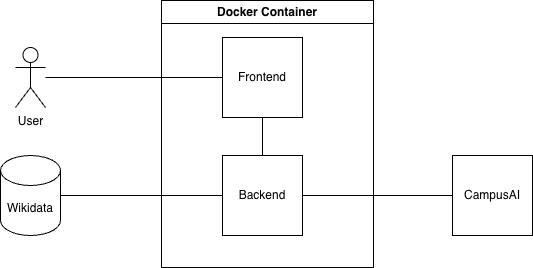

The diagram above was exported from draw.io. Its source (the exported page's mxGraphModel, read from the mxfile embedded in the PNG):
<mxGraphModel dx="1817" dy="1247" grid="0" gridSize="10" guides="1" tooltips="1" connect="1" arrows="1" fold="1" page="0" pageScale="1" pageWidth="850" pageHeight="1100" math="0" shadow="0">
  <root>
    <mxCell id="0" />
    <mxCell id="1" parent="0" />
    <mxCell id="8t9JfRU7mCeLGvRpbdYC-3" parent="1" style="shape=cylinder3;whiteSpace=wrap;html=1;boundedLbl=1;backgroundOutline=1;size=15;" value="Wikidata" vertex="1">
      <mxGeometry height="80" width="60" x="-87" y="144" as="geometry" />
    </mxCell>
    <mxCell id="8t9JfRU7mCeLGvRpbdYC-4" parent="1" style="whiteSpace=wrap;html=1;aspect=fixed;" value="CampusAI" vertex="1">
      <mxGeometry height="80" width="80" x="365" y="144" as="geometry" />
    </mxCell>
    <mxCell id="8t9JfRU7mCeLGvRpbdYC-5" parent="1" style="swimlane;whiteSpace=wrap;html=1;" value="Docker Container" vertex="1">
      <mxGeometry height="267" width="212" x="74" y="-11" as="geometry" />
    </mxCell>
    <mxCell id="8t9JfRU7mCeLGvRpbdYC-1" parent="8t9JfRU7mCeLGvRpbdYC-5" style="whiteSpace=wrap;html=1;aspect=fixed;" value="Frontend" vertex="1">
      <mxGeometry height="80" width="80" x="61" y="37" as="geometry" />
    </mxCell>
    <mxCell id="8t9JfRU7mCeLGvRpbdYC-2" parent="8t9JfRU7mCeLGvRpbdYC-5" style="whiteSpace=wrap;html=1;aspect=fixed;" value="Backend" vertex="1">
      <mxGeometry height="80" width="80" x="61" y="155" as="geometry" />
    </mxCell>
    <mxCell id="8t9JfRU7mCeLGvRpbdYC-11" edge="1" parent="8t9JfRU7mCeLGvRpbdYC-5" source="8t9JfRU7mCeLGvRpbdYC-2" style="endArrow=none;html=1;rounded=0;fontSize=12;startSize=8;endSize=8;curved=1;entryX=0.5;entryY=1;entryDx=0;entryDy=0;" target="8t9JfRU7mCeLGvRpbdYC-1" value="">
      <mxGeometry height="50" relative="1" width="50" as="geometry">
        <mxPoint x="101" y="230" as="sourcePoint" />
        <mxPoint x="151" y="180" as="targetPoint" />
      </mxGeometry>
    </mxCell>
    <mxCell id="8t9JfRU7mCeLGvRpbdYC-12" edge="1" parent="1" source="8t9JfRU7mCeLGvRpbdYC-2" style="endArrow=none;html=1;rounded=0;fontSize=12;startSize=8;endSize=8;curved=1;" target="8t9JfRU7mCeLGvRpbdYC-4" value="">
      <mxGeometry height="50" relative="1" width="50" as="geometry">
        <mxPoint x="175" y="219" as="sourcePoint" />
        <mxPoint x="225" y="169" as="targetPoint" />
      </mxGeometry>
    </mxCell>
    <mxCell id="8t9JfRU7mCeLGvRpbdYC-13" edge="1" parent="1" source="8t9JfRU7mCeLGvRpbdYC-2" style="endArrow=none;html=1;rounded=0;fontSize=12;startSize=8;endSize=8;curved=1;" target="8t9JfRU7mCeLGvRpbdYC-3" value="">
      <mxGeometry height="50" relative="1" width="50" as="geometry">
        <mxPoint x="175" y="219" as="sourcePoint" />
        <mxPoint x="225" y="169" as="targetPoint" />
      </mxGeometry>
    </mxCell>
    <mxCell id="8t9JfRU7mCeLGvRpbdYC-14" parent="1" style="shape=umlActor;verticalLabelPosition=bottom;verticalAlign=top;html=1;outlineConnect=0;" value="User" vertex="1">
      <mxGeometry height="60" width="30" x="-72" y="36" as="geometry" />
    </mxCell>
    <mxCell id="8t9JfRU7mCeLGvRpbdYC-15" edge="1" parent="1" source="8t9JfRU7mCeLGvRpbdYC-1" style="endArrow=none;html=1;rounded=0;fontSize=12;startSize=8;endSize=8;curved=1;" target="8t9JfRU7mCeLGvRpbdYC-14" value="">
      <mxGeometry height="50" relative="1" width="50" as="geometry">
        <mxPoint x="175" y="219" as="sourcePoint" />
        <mxPoint x="225" y="169" as="targetPoint" />
      </mxGeometry>
    </mxCell>
  </root>
</mxGraphModel>